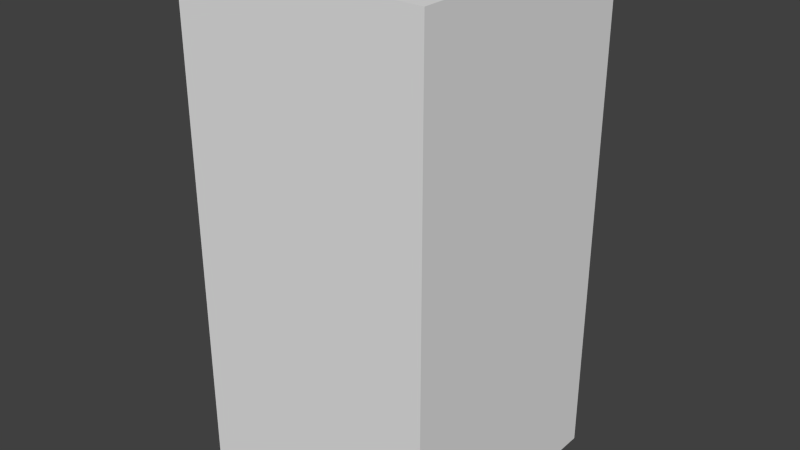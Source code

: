 # Source: greenEyeTwo.blend  (saved by Blender 2.68.0; exported with 4.5.12 LTS)
import bpy
from mathutils import Matrix  # noqa: F401  (used for matrix-valued properties, if any)

bpy.ops.wm.read_factory_settings(use_empty=True)
scene = bpy.context.scene
scene.name = 'Scene'

# ---- collections
col_collection_1 = bpy.data.collections.new('Collection 1'); scene.collection.children.link(col_collection_1)

# ---- world
world_world = bpy.data.worlds.new('World'); scene.world = world_world
world_world.color = (0.05088, 0.05088, 0.05088)
world_world.use_sun_shadow = False
world_world.sun_shadow_jitter_overblur = 0.0
world_world.cycles.sampling_method = 'MANUAL'
world_world.cycles.sample_map_resolution = 256

# ---- meshes
me_greeneyetwo = bpy.data.meshes.new('greenEyeTwo')
me_greeneyetwo.from_pydata([(-0.5, -0.5, -1.0), (-0.5, 0.5, -1.0), (0.5, 0.5, -1.0), (0.5, -0.5, -1.0), (-0.5, -0.5, 1.0), (-0.5, 0.5, 1.0), (0.5, 0.5, 1.0), (0.5, -0.5, 1.0)], [], [(4, 5, 1, 0), (5, 6, 2, 1), (6, 7, 3, 2), (7, 4, 0, 3), (0, 1, 2, 3), (7, 6, 5, 4)])
me_greeneyetwo.use_remesh_preserve_volume = False
me_greeneyetwo.use_remesh_preserve_attributes = False
me_greeneyetwo.use_mirror_vertex_groups = False
me_greeneyetwo.update()

# ---- objects
ob_greeneyetwo = bpy.data.objects.new('greenEyeTwo', me_greeneyetwo)

# ---- transforms, parenting, visibility, modifiers, constraints
ob_greeneyetwo.location = (0.0, 0.0, 0.0)
ob_greeneyetwo.lineart.crease_threshold = 0.0

# ---- collection membership
col_collection_1.objects.link(ob_greeneyetwo)

# ---- scene / render settings (as saved in the file)
scene.frame_start = 1; scene.frame_end = 250; scene.frame_set(1)
scene.render.engine = 'BLENDER_EEVEE_NEXT'
scene.render.image_settings.color_mode = 'RGB'
scene.render.image_settings.compression = 90
scene.render.resolution_percentage = 50
scene.render.dither_intensity = 0.0
scene.cycles.use_denoising = False
scene.cycles.samples = 10
scene.cycles.sampling_pattern = 'TABULATED_SOBOL'
scene.cycles.light_sampling_threshold = 0.0
scene.cycles.use_adaptive_sampling = False
scene.cycles.use_light_tree = False
scene.cycles.blur_glossy = 0.0
scene.cycles.volume_bounces = 1
scene.cycles.pixel_filter_type = 'GAUSSIAN'
scene.cycles.sample_clamp_indirect = 0.0
scene.view_settings.view_transform = 'Standard'
bpy.context.view_layer.update()

# ---- added for rendering (the .blend has no active camera and no usable light): camera, sun
cam_auto = bpy.data.cameras.new('AutoCamera')
cam_auto.lens = 50.0
cam_auto.sensor_width = 36.0
cam_auto.clip_end = 1000.0
ob_auto_camera = bpy.data.objects.new('AutoCamera', cam_auto)
scene.collection.objects.link(ob_auto_camera)
ob_auto_camera.location = (2.26633, -2.71959, 1.81306)
ob_auto_camera.rotation_euler = (1.09748, -7.21219e-08, 0.694738)
scene.camera = ob_auto_camera
light_auto_sun = bpy.data.lights.new('AutoSun', 'SUN')
light_auto_sun.energy = 3.0
light_auto_sun.angle = 0.0523599
ob_auto_sun = bpy.data.objects.new('AutoSun', light_auto_sun)
scene.collection.objects.link(ob_auto_sun)
ob_auto_sun.rotation_euler = (0.872665, 0.174533, 0.523599)
bpy.context.view_layer.update()
